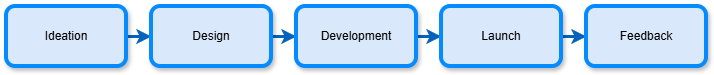

The diagram above was exported from draw.io. Its source (the exported page's mxGraphModel, read from the mxfile embedded in the PNG):
<mxGraphModel dx="972" dy="632" grid="1" gridSize="10" guides="1" tooltips="1" connect="1" arrows="1" fold="1" page="1" pageScale="1" pageWidth="850" pageHeight="1100" math="0" shadow="0">
  <root>
    <mxCell id="0" />
    <mxCell id="1" parent="0" />
    <mxCell id="IlO1eM3cK9rpCloSm9zZ-5" edge="1" parent="1" source="NAWTnkc2SA0NBRNennS1-1" style="edgeStyle=orthogonalEdgeStyle;rounded=0;orthogonalLoop=1;jettySize=auto;html=1;entryX=0;entryY=0.5;entryDx=0;entryDy=0;strokeWidth=3;strokeColor=#0563BB;curved=1;" target="NAWTnkc2SA0NBRNennS1-16">
      <mxGeometry relative="1" as="geometry" />
    </mxCell>
    <mxCell id="NAWTnkc2SA0NBRNennS1-1" parent="1" style="rounded=1;whiteSpace=wrap;html=1;roundedPerimeter=1;fillColor=#dae8fc;strokeColor=light-dark(#058bfe, #5c79a3);strokeWidth=4;shadow=1;" value="Ideation" vertex="1">
      <mxGeometry height="60" width="120" x="55" y="220" as="geometry" />
    </mxCell>
    <mxCell id="IlO1eM3cK9rpCloSm9zZ-7" edge="1" parent="1" source="NAWTnkc2SA0NBRNennS1-16" style="edgeStyle=orthogonalEdgeStyle;shape=connector;curved=1;rounded=0;orthogonalLoop=1;jettySize=auto;html=1;strokeColor=#0563BB;strokeWidth=3;align=center;verticalAlign=middle;fontFamily=Helvetica;fontSize=11;fontColor=default;labelBackgroundColor=default;endArrow=classic;" target="NAWTnkc2SA0NBRNennS1-17" value="">
      <mxGeometry relative="1" as="geometry" />
    </mxCell>
    <mxCell id="NAWTnkc2SA0NBRNennS1-16" parent="1" style="rounded=1;whiteSpace=wrap;html=1;roundedPerimeter=1;fillColor=#dae8fc;strokeColor=light-dark(#058bfe, #5c79a3);strokeWidth=4;shadow=1;" value="Design" vertex="1">
      <mxGeometry height="60" width="120" x="200" y="220" as="geometry" />
    </mxCell>
    <mxCell id="IlO1eM3cK9rpCloSm9zZ-8" edge="1" parent="1" source="NAWTnkc2SA0NBRNennS1-17" style="edgeStyle=orthogonalEdgeStyle;shape=connector;curved=1;rounded=0;orthogonalLoop=1;jettySize=auto;html=1;strokeColor=#0563BB;strokeWidth=3;align=center;verticalAlign=middle;fontFamily=Helvetica;fontSize=11;fontColor=default;labelBackgroundColor=default;endArrow=classic;" target="IlO1eM3cK9rpCloSm9zZ-1" value="">
      <mxGeometry relative="1" as="geometry" />
    </mxCell>
    <mxCell id="NAWTnkc2SA0NBRNennS1-17" parent="1" style="rounded=1;whiteSpace=wrap;html=1;roundedPerimeter=1;fillColor=#dae8fc;strokeColor=light-dark(#058bfe, #5c79a3);strokeWidth=4;shadow=1;" value="Development" vertex="1">
      <mxGeometry height="60" width="120" x="345" y="220" as="geometry" />
    </mxCell>
    <mxCell id="IlO1eM3cK9rpCloSm9zZ-9" edge="1" parent="1" source="IlO1eM3cK9rpCloSm9zZ-1" style="edgeStyle=orthogonalEdgeStyle;shape=connector;curved=1;rounded=0;orthogonalLoop=1;jettySize=auto;html=1;strokeColor=#0563BB;strokeWidth=3;align=center;verticalAlign=middle;fontFamily=Helvetica;fontSize=11;fontColor=default;labelBackgroundColor=default;endArrow=classic;" target="IlO1eM3cK9rpCloSm9zZ-2" value="">
      <mxGeometry relative="1" as="geometry" />
    </mxCell>
    <mxCell id="IlO1eM3cK9rpCloSm9zZ-1" parent="1" style="rounded=1;whiteSpace=wrap;html=1;roundedPerimeter=1;fillColor=#dae8fc;strokeColor=light-dark(#058bfe, #5c79a3);strokeWidth=4;shadow=1;" value="Launch" vertex="1">
      <mxGeometry height="60" width="120" x="490" y="220" as="geometry" />
    </mxCell>
    <mxCell id="IlO1eM3cK9rpCloSm9zZ-2" parent="1" style="rounded=1;whiteSpace=wrap;html=1;roundedPerimeter=1;fillColor=#dae8fc;strokeColor=light-dark(#058bfe, #5c79a3);strokeWidth=4;shadow=1;" value="Feedback" vertex="1">
      <mxGeometry height="60" width="120" x="635" y="220" as="geometry" />
    </mxCell>
  </root>
</mxGraphModel>